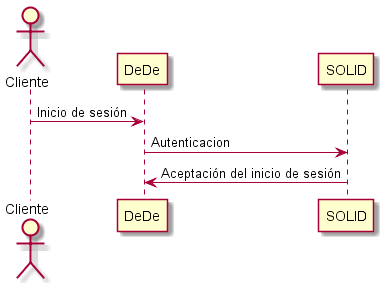

The diagram above was rendered by PlantUML. Its source (embedded in the PNG):
@startuml
actor Cliente
participant DeDe
participant SOLID
Cliente -> DeDe: Inicio de sesión
DeDe -> SOLID: Autenticacion
SOLID -> DeDe: Aceptación del inicio de sesión
@enduml